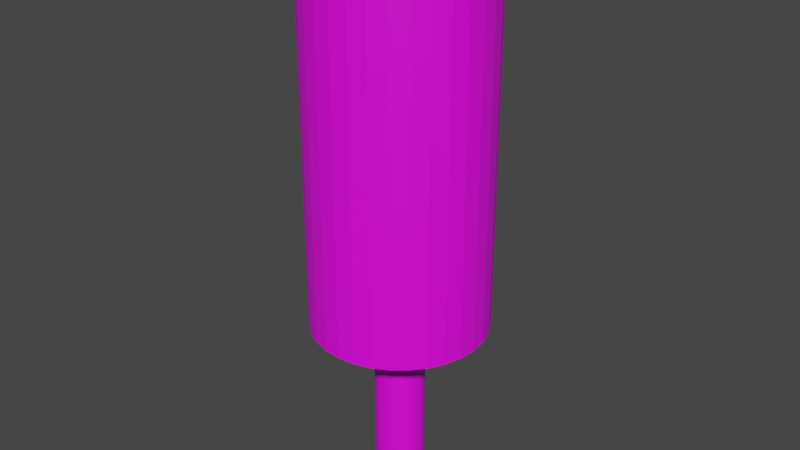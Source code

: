 # Source: PracticeDummyV1.blend  (saved by Blender 3.6.13; exported with 4.5.12 LTS)
import bpy
from mathutils import Matrix  # noqa: F401  (used for matrix-valued properties, if any)

bpy.ops.wm.read_factory_settings(use_empty=True)
scene = bpy.context.scene
scene.name = 'Scene'

# ---- collections
col_collection = bpy.data.collections.new('Collection'); scene.collection.children.link(col_collection)

# ---- images (referenced by path relative to the original .blend; pixels are not part of the script)
import os
ASSET_DIR = os.environ.get("B2B_ASSET_DIR", "")  # directory of the original .blend (textures are referenced by path, not embedded)
HERE = os.path.dirname(os.path.abspath(__file__))  # packed textures are extracted next to this script under _unpacked/

def load_image(name, relpath, width, height, colorspace="sRGB"):
    """Load a texture the original file referenced (path relative to the .blend, or extracted next to this script)."""
    p = next((c for c in (os.path.join(HERE, relpath), os.path.join(ASSET_DIR, relpath)) if relpath and os.path.exists(c)), "")
    if p:
        img = bpy.data.images.load(p, check_existing=True)
        img.name = name
    else:  # same state as the original file: an image datablock whose file is absent (Cycles renders it pink)
        img = bpy.data.images.new(name, width, height)
        img.source = "FILE"
        img.filepath = "//" + (relpath or name)
    img.colorspace_settings.name = colorspace
    return img
img_practicedummy = load_image('PracticeDummy', 'PracticeDummy.png', 1024, 1024, 'sRGB')

# ---- materials (node trees are filled in below, after node groups)
mat_material_002 = bpy.data.materials.new('Material.002')
mat_material_002.use_transparent_shadow = False

# ---- material node trees
mat_material_002.use_nodes = True; mat_material_002.node_tree.nodes.clear()
_N = mat_material_002.node_tree.nodes; _L = mat_material_002.node_tree.links
n0 = _N.new('ShaderNodeBsdfPrincipled'); n0.name = 'Principled BSDF'; n0.location = (10, 300)
n0.distribution = 'GGX'
n0.subsurface_method = 'RANDOM_WALK_SKIN'
n0.inputs[3].default_value = 1.45
n0.inputs[27].default_value = (0.0, 0.0, 0.0, 1.0)
n0.inputs[28].default_value = 1.0
n1 = _N.new('ShaderNodeOutputMaterial'); n1.name = 'Material Output'; n1.location = (300, 300)
n2 = _N.new('ShaderNodeTexImage'); n2.name = 'Image Texture'; n2.location = (-280, 280)
n2.image = img_practicedummy
_L.new(n0.outputs[0], n1.inputs[0])
_L.new(n2.outputs[0], n0.inputs[0])
n1.is_active_output = True

# ---- world
world_world = bpy.data.worlds.new('World'); scene.world = world_world
world_world.use_nodes = True; world_world.node_tree.nodes.clear()
_N = world_world.node_tree.nodes; _L = world_world.node_tree.links
n0 = _N.new('ShaderNodeOutputWorld'); n0.name = 'World Output'; n0.location = (300, 300)
n1 = _N.new('ShaderNodeBackground'); n1.name = 'Background'; n1.location = (10, 300)
n1.inputs[0].default_value = (0.05088, 0.05088, 0.05088, 1.0)
_L.new(n1.outputs[0], n0.inputs[0])
n0.is_active_output = True
world_world.color = (0.05088, 0.05088, 0.05088)
world_world.use_sun_shadow = False
world_world.sun_shadow_jitter_overblur = 0.0

# ---- meshes
me_cylinder = bpy.data.meshes.new('Cylinder')
me_cylinder.from_pydata([(0.0, 0.5192, -1.0), (0.0, 0.5192, 11.11), (0.1013, 0.5092, -1.0), (0.1013, 0.5092, 11.11), (0.1987, 0.4797, -1.0), (0.1987, 0.4797, 11.11), (0.2885, 0.4317, -1.0), (0.2885, 0.4317, 11.11), (0.3671, 0.3671, -1.0), (0.3671, 0.3671, 11.11), (0.4317, 0.2885, -1.0), (0.4317, 0.2885, 11.11), (0.4797, 0.1987, -1.0), (0.4797, 0.1987, 11.11), (0.5092, 0.1013, -1.0), (0.5092, 0.1013, 11.11), (0.5192, 0.0, -1.0), (0.5192, 0.0, 11.11), (0.5092, -0.1013, -1.0), (0.5092, -0.1013, 11.11), (0.4797, -0.1987, -1.0), (0.4797, -0.1987, 11.11), (0.4317, -0.2885, -1.0), (0.4317, -0.2885, 11.11), (0.3671, -0.3671, -1.0), (0.3671, -0.3671, 11.11), (0.2885, -0.4317, -1.0), (0.2885, -0.4317, 11.11), (0.1987, -0.4797, -1.0), (0.1987, -0.4797, 11.11), (0.1013, -0.5092, -1.0), (0.1013, -0.5092, 11.11), (0.0, -0.5192, -1.0), (0.0, -0.5192, 11.11), (-0.1013, -0.5092, -1.0), (-0.1013, -0.5092, 11.11), (-0.1987, -0.4797, -1.0), (-0.1987, -0.4797, 11.11), (-0.2885, -0.4317, -1.0), (-0.2885, -0.4317, 11.11), (-0.3671, -0.3671, -1.0), (-0.3671, -0.3671, 11.11), (-0.4317, -0.2885, -1.0), (-0.4317, -0.2885, 11.11), (-0.4797, -0.1987, -1.0), (-0.4797, -0.1987, 11.11), (-0.5092, -0.1013, -1.0), (-0.5092, -0.1013, 11.11), (-0.5192, 0.0, -1.0), (-0.5192, 0.0, 11.11), (-0.5092, 0.1013, -1.0), (-0.5092, 0.1013, 11.11), (-0.4797, 0.1987, -1.0), (-0.4797, 0.1987, 11.11), (-0.4317, 0.2885, -1.0), (-0.4317, 0.2885, 11.11), (-0.3671, 0.3671, -1.0), (-0.3671, 0.3671, 11.11), (-0.2885, 0.4317, -1.0), (-0.2885, 0.4317, 11.11), (-0.1987, 0.4797, -1.0), (-0.1987, 0.4797, 11.11), (-0.1013, 0.5092, -1.0), (-0.1013, 0.5092, 11.11), (0.0, 1.828, 2.937), (0.3566, 1.793, 2.937), (0.6994, 1.689, 2.937), (1.015, 1.52, 2.937), (1.292, 1.292, 2.937), (1.52, 1.015, 2.937), (1.689, 0.6994, 2.937), (1.793, 0.3566, 2.937), (1.828, 0.0, 2.937), (1.793, -0.3566, 2.937), (1.689, -0.6994, 2.937), (1.52, -1.015, 2.937), (1.292, -1.292, 2.937), (1.015, -1.52, 2.937), (0.6994, -1.689, 2.937), (0.3566, -1.793, 2.937), (0.0, -1.828, 2.937), (-0.3566, -1.793, 2.937), (-0.6994, -1.689, 2.937), (-1.015, -1.52, 2.937), (-1.292, -1.292, 2.937), (-1.52, -1.015, 2.937), (-1.689, -0.6994, 2.937), (-1.793, -0.3566, 2.937), (-1.828, 0.0, 2.937), (-1.793, 0.3566, 2.937), (-1.689, 0.6994, 2.937), (-1.52, 1.015, 2.937), (-1.292, 1.292, 2.937), (-1.015, 1.52, 2.937), (-0.6994, 1.689, 2.937), (-0.3566, 1.793, 2.937), (0.0, 1.828, 10.22), (0.3566, 1.793, 10.22), (0.6994, 1.689, 10.22), (1.015, 1.52, 10.22), (1.292, 1.292, 10.22), (1.52, 1.015, 10.22), (1.689, 0.6994, 10.22), (1.793, 0.3566, 10.22), (1.828, 0.0, 10.22), (1.793, -0.3566, 10.22), (1.689, -0.6994, 10.22), (1.52, -1.015, 10.22), (1.292, -1.292, 10.22), (1.015, -1.52, 10.22), (0.6994, -1.689, 10.22), (0.3566, -1.793, 10.22), (0.0, -1.828, 10.22), (-0.3566, -1.793, 10.22), (-0.6994, -1.689, 10.22), (-1.015, -1.52, 10.22), (-1.292, -1.292, 10.22), (-1.52, -1.015, 10.22), (-1.689, -0.6994, 10.22), (-1.793, -0.3566, 10.22), (-1.828, 0.0, 10.22), (-1.793, 0.3566, 10.22), (-1.689, 0.6994, 10.22), (-1.52, 1.015, 10.22), (-1.292, 1.292, 10.22), (-1.015, 1.52, 10.22), (-0.6994, 1.689, 10.22), (-0.3566, 1.793, 10.22), (0.0, 1.0, 10.22), (0.1951, 0.9808, 10.22), (0.3827, 0.9239, 10.22), (0.5556, 0.8315, 10.22), (0.7071, 0.7071, 10.22), (0.8315, 0.5556, 10.22), (0.9239, 0.3827, 10.22), (0.9808, 0.1951, 10.22), (1.0, 0.0, 10.22), (0.9808, -0.1951, 10.22), (0.9239, -0.3827, 10.22), (0.8315, -0.5556, 10.22), (0.7071, -0.7071, 10.22), (0.5556, -0.8315, 10.22), (0.3827, -0.9239, 10.22), (0.1951, -0.9808, 10.22), (0.0, -1.0, 10.22), (-0.1951, -0.9808, 10.22), (-0.3827, -0.9239, 10.22), (-0.5556, -0.8315, 10.22), (-0.7071, -0.7071, 10.22), (-0.8315, -0.5556, 10.22), (-0.9239, -0.3827, 10.22), (-0.9808, -0.1951, 10.22), (-1.0, 0.0, 10.22), (-0.9808, 0.1951, 10.22), (-0.9239, 0.3827, 10.22), (-0.8315, 0.5556, 10.22), (-0.7071, 0.7071, 10.22), (-0.5556, 0.8315, 10.22), (-0.3827, 0.9239, 10.22), (-0.1951, 0.9808, 10.22), (0.0, 0.5192, 10.22), (0.1013, 0.5092, 10.22), (0.1987, 0.4797, 10.22), (0.2885, 0.4317, 10.22), (0.3671, 0.3671, 10.22), (0.4317, 0.2885, 10.22), (0.4797, 0.1987, 10.22), (0.5092, 0.1013, 10.22), (0.5192, 0.0, 10.22), (0.5092, -0.1013, 10.22), (0.4797, -0.1987, 10.22), (0.4317, -0.2885, 10.22), (0.3671, -0.3671, 10.22), (0.2885, -0.4317, 10.22), (0.1987, -0.4797, 10.22), (0.1013, -0.5092, 10.22), (0.0, -0.5192, 10.22), (-0.1013, -0.5092, 10.22), (-0.1987, -0.4797, 10.22), (-0.2885, -0.4317, 10.22), (-0.3671, -0.3671, 10.22), (-0.4317, -0.2885, 10.22), (-0.4797, -0.1987, 10.22), (-0.5092, -0.1013, 10.22), (-0.5192, 0.0, 10.22), (-0.5092, 0.1013, 10.22), (-0.4797, 0.1987, 10.22), (-0.4317, 0.2885, 10.22), (-0.3671, 0.3671, 10.22), (-0.2885, 0.4317, 10.22), (-0.1987, 0.4797, 10.22), (-0.1013, 0.5092, 10.22), (0.1013, 0.5092, 2.913), (0.1987, 0.4797, 2.913), (0.2885, 0.4317, 2.913), (0.3671, 0.3671, 2.913), (0.4317, 0.2885, 2.913), (0.4797, 0.1987, 2.913), (0.5092, 0.1013, 2.913), (0.5192, 0.0, 2.913), (0.5092, -0.1013, 2.913), (0.4797, -0.1987, 2.913), (0.4317, -0.2885, 2.913), (0.3671, -0.3671, 2.913), (0.2885, -0.4317, 2.913), (0.1987, -0.4797, 2.913), (0.1013, -0.5092, 2.913), (0.0, -0.5192, 2.913), (-0.1013, -0.5092, 2.913), (-0.1987, -0.4797, 2.913), (-0.2885, -0.4317, 2.913), (-0.3671, -0.3671, 2.913), (-0.4317, -0.2885, 2.913), (-0.4797, -0.1987, 2.913), (-0.5092, -0.1013, 2.913), (-0.5192, 0.0, 2.913), (-0.5092, 0.1013, 2.913), (-0.4797, 0.1987, 2.913), (-0.4317, 0.2885, 2.913), (-0.3671, 0.3671, 2.913), (-0.2885, 0.4317, 2.913), (-0.1987, 0.4797, 2.913), (-0.1013, 0.5092, 2.913), (0.0, 0.5192, 2.913)], [], [(160, 1, 3, 161), (161, 3, 5, 162), (162, 5, 7, 163), (163, 7, 9, 164), (164, 9, 11, 165), (165, 11, 13, 166), (166, 13, 15, 167), (167, 15, 17, 168), (168, 17, 19, 169), (169, 19, 21, 170), (170, 21, 23, 171), (171, 23, 25, 172), (172, 25, 27, 173), (173, 27, 29, 174), (174, 29, 31, 175), (175, 31, 33, 176), (176, 33, 35, 177), (177, 35, 37, 178), (178, 37, 39, 179), (179, 39, 41, 180), (180, 41, 43, 181), (181, 43, 45, 182), (182, 45, 47, 183), (183, 47, 49, 184), (184, 49, 51, 185), (185, 51, 53, 186), (186, 53, 55, 187), (187, 55, 57, 188), (188, 57, 59, 189), (189, 59, 61, 190), (3, 1, 63, 61, 59, 57, 55, 53, 51, 49, 47, 45, 43, 41, 39, 37, 35, 33, 31, 29, 27, 25, 23, 21, 19, 17, 15, 13, 11, 9, 7, 5), (190, 61, 63, 191), (191, 63, 1, 160), (0, 2, 4, 6, 8, 10, 12, 14, 16, 18, 20, 22, 24, 26, 28, 30, 32, 34, 36, 38, 40, 42, 44, 46, 48, 50, 52, 54, 56, 58, 60, 62), (222, 95, 64, 223), (221, 94, 95, 222), (220, 93, 94, 221), (219, 92, 93, 220), (218, 91, 92, 219), (217, 90, 91, 218), (216, 89, 90, 217), (215, 88, 89, 216), (214, 87, 88, 215), (213, 86, 87, 214), (212, 85, 86, 213), (211, 84, 85, 212), (210, 83, 84, 211), (209, 82, 83, 210), (208, 81, 82, 209), (207, 80, 81, 208), (206, 79, 80, 207), (205, 78, 79, 206), (204, 77, 78, 205), (203, 76, 77, 204), (202, 75, 76, 203), (201, 74, 75, 202), (200, 73, 74, 201), (199, 72, 73, 200), (198, 71, 72, 199), (197, 70, 71, 198), (196, 69, 70, 197), (195, 68, 69, 196), (194, 67, 68, 195), (193, 66, 67, 194), (192, 65, 66, 193), (223, 64, 65, 192), (95, 127, 96, 64), (94, 126, 127, 95), (93, 125, 126, 94), (92, 124, 125, 93), (91, 123, 124, 92), (90, 122, 123, 91), (89, 121, 122, 90), (88, 120, 121, 89), (87, 119, 120, 88), (86, 118, 119, 87), (85, 117, 118, 86), (84, 116, 117, 85), (83, 115, 116, 84), (82, 114, 115, 83), (81, 113, 114, 82), (80, 112, 113, 81), (79, 111, 112, 80), (78, 110, 111, 79), (77, 109, 110, 78), (76, 108, 109, 77), (75, 107, 108, 76), (74, 106, 107, 75), (73, 105, 106, 74), (72, 104, 105, 73), (71, 103, 104, 72), (70, 102, 103, 71), (69, 101, 102, 70), (68, 100, 101, 69), (67, 99, 100, 68), (66, 98, 99, 67), (65, 97, 98, 66), (64, 96, 97, 65), (127, 159, 128, 96), (126, 158, 159, 127), (125, 157, 158, 126), (124, 156, 157, 125), (123, 155, 156, 124), (122, 154, 155, 123), (121, 153, 154, 122), (120, 152, 153, 121), (119, 151, 152, 120), (118, 150, 151, 119), (117, 149, 150, 118), (116, 148, 149, 117), (115, 147, 148, 116), (114, 146, 147, 115), (113, 145, 146, 114), (112, 144, 145, 113), (111, 143, 144, 112), (110, 142, 143, 111), (109, 141, 142, 110), (108, 140, 141, 109), (107, 139, 140, 108), (106, 138, 139, 107), (105, 137, 138, 106), (104, 136, 137, 105), (103, 135, 136, 104), (102, 134, 135, 103), (101, 133, 134, 102), (100, 132, 133, 101), (99, 131, 132, 100), (98, 130, 131, 99), (97, 129, 130, 98), (96, 128, 129, 97), (159, 191, 160, 128), (158, 190, 191, 159), (157, 189, 190, 158), (156, 188, 189, 157), (155, 187, 188, 156), (154, 186, 187, 155), (153, 185, 186, 154), (152, 184, 185, 153), (151, 183, 184, 152), (150, 182, 183, 151), (149, 181, 182, 150), (148, 180, 181, 149), (147, 179, 180, 148), (146, 178, 179, 147), (145, 177, 178, 146), (144, 176, 177, 145), (143, 175, 176, 144), (142, 174, 175, 143), (141, 173, 174, 142), (140, 172, 173, 141), (139, 171, 172, 140), (138, 170, 171, 139), (137, 169, 170, 138), (136, 168, 169, 137), (135, 167, 168, 136), (134, 166, 167, 135), (133, 165, 166, 134), (132, 164, 165, 133), (131, 163, 164, 132), (130, 162, 163, 131), (129, 161, 162, 130), (128, 160, 161, 129), (0, 223, 192, 2), (2, 192, 193, 4), (4, 193, 194, 6), (6, 194, 195, 8), (8, 195, 196, 10), (10, 196, 197, 12), (12, 197, 198, 14), (14, 198, 199, 16), (16, 199, 200, 18), (18, 200, 201, 20), (20, 201, 202, 22), (22, 202, 203, 24), (24, 203, 204, 26), (26, 204, 205, 28), (28, 205, 206, 30), (30, 206, 207, 32), (32, 207, 208, 34), (34, 208, 209, 36), (36, 209, 210, 38), (38, 210, 211, 40), (40, 211, 212, 42), (42, 212, 213, 44), (44, 213, 214, 46), (46, 214, 215, 48), (48, 215, 216, 50), (50, 216, 217, 52), (52, 217, 218, 54), (54, 218, 219, 56), (56, 219, 220, 58), (58, 220, 221, 60), (60, 221, 222, 62), (62, 222, 223, 0)])
_uv = me_cylinder.uv_layers.new(name='UVMap')
_uv.uv.foreach_set('vector', [1.0, 0.9629, 1.0, 1.0, 0.9688, 1.0, 0.9688, 0.9629, 0.9688, 0.9629, 0.9688, 1.0, 0.9375, 1.0, 0.9375, 0.9629, 0.9375, 0.9629, 0.9375, 1.0, 0.9062, 1.0, 0.9062, 0.9629, 0.9062, 0.9629, 0.9062, 1.0, 0.875, 1.0, 0.875, 0.9629, 0.875, 0.9629, 0.875, 1.0, 0.8438, 1.0, 0.8438, 0.9629, 0.8438, 0.9629, 0.8438, 1.0, 0.8125, 1.0, 0.8125, 0.9629, 0.8125, 0.9629, 0.8125, 1.0, 0.7812, 1.0, 0.7812, 0.9629, 0.7812, 0.9629, 0.7812, 1.0, 0.75, 1.0, 0.75, 0.9629, 0.75, 0.9629, 0.75, 1.0, 0.7188, 1.0, 0.7188, 0.9629, 0.7188, 0.9629, 0.7188, 1.0, 0.6875, 1.0, 0.6875, 0.9629, 0.6875, 0.9629, 0.6875, 1.0, 0.6562, 1.0, 0.6562, 0.9629, 0.6562, 0.9629, 0.6562, 1.0, 0.625, 1.0, 0.625, 0.9629, 0.625, 0.9629, 0.625, 1.0, 0.5938, 1.0, 0.5938, 0.9629, 0.5938, 0.9629, 0.5938, 1.0, 0.5625, 1.0, 0.5625, 0.9629, 0.5625, 0.9629, 0.5625, 1.0, 0.5312, 1.0, 0.5312, 0.9629, 0.5312, 0.9629, 0.5312, 1.0, 0.5, 1.0, 0.5, 0.9629, 0.5, 0.9629, 0.5, 1.0, 0.4688, 1.0, 0.4688, 0.9629, 0.4688, 0.9629, 0.4688, 1.0, 0.4375, 1.0, 0.4375, 0.9629, 0.4375, 0.9629, 0.4375, 1.0, 0.4062, 1.0, 0.4062, 0.9629, 0.4062, 0.9629, 0.4062, 1.0, 0.375, 1.0, 0.375, 0.9629, 0.375, 0.9629, 0.375, 1.0, 0.3438, 1.0, 0.3438, 0.9629, 0.3438, 0.9629, 0.3438, 1.0, 0.3125, 1.0, 0.3125, 0.9629, 0.3125, 0.9629, 0.3125, 1.0, 0.2812, 1.0, 0.2812, 0.9629, 0.2812, 0.9629, 0.2812, 1.0, 0.25, 1.0, 0.25, 0.9629, 0.25, 0.9629, 0.25, 1.0, 0.2188, 1.0, 0.2188, 0.9629, 0.2188, 0.9629, 0.2188, 1.0, 0.1875, 1.0, 0.1875, 0.9629, 0.1875, 0.9629, 0.1875, 1.0, 0.1562, 1.0, 0.1562, 0.9629, 0.1562, 0.9629, 0.1562, 1.0, 0.125, 1.0, 0.125, 0.9629, 0.125, 0.9629, 0.125, 1.0, 0.09375, 1.0, 0.09375, 0.9629, 0.09375, 0.9629, 0.09375, 1.0, 0.0625, 1.0, 0.0625, 0.9629, 0.2968, 0.4854, 0.25, 0.49, 0.2032, 0.4854, 0.1582, 0.4717, 0.1167, 0.4496, 0.08029, 0.4197, 0.05045, 0.3833, 0.02827, 0.3418, 0.01461, 0.2968, 0.01, 0.25, 0.01461, 0.2032, 0.02827, 0.1582, 0.05045, 0.1167, 0.08029, 0.08029, 0.1167, 0.05045, 0.1582, 0.02827, 0.2032, 0.01461, 0.25, 0.01, 0.2968, 0.01461, 0.3418, 0.02827, 0.3833, 0.05045, 0.4197, 0.08029, 0.4496, 0.1167, 0.4717, 0.1582, 0.4854, 0.2032, 0.49, 0.25, 0.4854, 0.2968, 0.4717, 0.3418, 0.4496, 0.3833, 0.4197, 0.4197, 0.3833, 0.4496, 0.3418, 0.4717, 0.0625, 0.9629, 0.0625, 1.0, 0.03125, 1.0, 0.03125, 0.9629, 0.03125, 0.9629, 0.03125, 1.0, 0.0, 1.0, 0.0, 0.9629, 0.75, 0.49, 0.7968, 0.4854, 0.8418, 0.4717, 0.8833, 0.4496, 0.9197, 0.4197, 0.9496, 0.3833, 0.9717, 0.3418, 0.9854, 0.2968, 0.99, 0.25, 0.9854, 0.2032, 0.9717, 0.1582, 0.9496, 0.1167, 0.9197, 0.08029, 0.8833, 0.05045, 0.8418, 0.02827, 0.7968, 0.01461, 0.75, 0.01, 0.7032, 0.01461, 0.6582, 0.02827, 0.6167, 0.05045, 0.5803, 0.08029, 0.5504, 0.1167, 0.5283, 0.1582, 0.5146, 0.2032, 0.51, 0.25, 0.5146, 0.2968, 0.5283, 0.3418, 0.5504, 0.3833, 0.5803, 0.4197, 0.6167, 0.4496, 0.6582, 0.4717, 0.7032, 0.4854, 0.03125, 0.6615, 0.03125, 0.6625, 0.0, 0.6625, 0.0, 0.6615, 0.0625, 0.6615, 0.0625, 0.6625, 0.03125, 0.6625, 0.03125, 0.6615, 0.09375, 0.6615, 0.09375, 0.6625, 0.0625, 0.6625, 0.0625, 0.6615, 0.125, 0.6615, 0.125, 0.6625, 0.09375, 0.6625, 0.09375, 0.6615, 0.1562, 0.6615, 0.1562, 0.6625, 0.125, 0.6625, 0.125, 0.6615, 0.1875, 0.6615, 0.1875, 0.6625, 0.1562, 0.6625, 0.1562, 0.6615, 0.2188, 0.6615, 0.2188, 0.6625, 0.1875, 0.6625, 0.1875, 0.6615, 0.25, 0.6615, 0.25, 0.6625, 0.2188, 0.6625, 0.2188, 0.6615, 0.2812, 0.6615, 0.2812, 0.6625, 0.25, 0.6625, 0.25, 0.6615, 0.3125, 0.6615, 0.3125, 0.6625, 0.2812, 0.6625, 0.2812, 0.6615, 0.3438, 0.6615, 0.3438, 0.6625, 0.3125, 0.6625, 0.3125, 0.6615, 0.375, 0.6615, 0.375, 0.6625, 0.3438, 0.6625, 0.3438, 0.6615, 0.4062, 0.6615, 0.4062, 0.6625, 0.375, 0.6625, 0.375, 0.6615, 0.4375, 0.6615, 0.4375, 0.6625, 0.4062, 0.6625, 0.4062, 0.6615, 0.4688, 0.6615, 0.4688, 0.6625, 0.4375, 0.6625, 0.4375, 0.6615, 0.5, 0.6615, 0.5, 0.6625, 0.4688, 0.6625, 0.4688, 0.6615, 0.5312, 0.6615, 0.5312, 0.6625, 0.5, 0.6625, 0.5, 0.6615, 0.5625, 0.6615, 0.5625, 0.6625, 0.5312, 0.6625, 0.5312, 0.6615, 0.5938, 0.6615, 0.5938, 0.6625, 0.5625, 0.6625, 0.5625, 0.6615, 0.625, 0.6615, 0.625, 0.6625, 0.5938, 0.6625, 0.5938, 0.6615, 0.6562, 0.6615, 0.6562, 0.6625, 0.625, 0.6625, 0.625, 0.6615, 0.6875, 0.6615, 0.6875, 0.6625, 0.6562, 0.6625, 0.6562, 0.6615, 0.7188, 0.6615, 0.7188, 0.6625, 0.6875, 0.6625, 0.6875, 0.6615, 0.75, 0.6615, 0.75, 0.6625, 0.7188, 0.6625, 0.7188, 0.6615, 0.7812, 0.6615, 0.7812, 0.6625, 0.75, 0.6625, 0.75, 0.6615, 0.8125, 0.6615, 0.8125, 0.6625, 0.7812, 0.6625, 0.7812, 0.6615, 0.8438, 0.6615, 0.8438, 0.6625, 0.8125, 0.6625, 0.8125, 0.6615, 0.875, 0.6615, 0.875, 0.6625, 0.8438, 0.6625, 0.8438, 0.6615, 0.9062, 0.6615, 0.9062, 0.6625, 0.875, 0.6625, 0.875, 0.6615, 0.9375, 0.6615, 0.9375, 0.6625, 0.9062, 0.6625, 0.9062, 0.6615, 0.9688, 0.6615, 0.9688, 0.6625, 0.9375, 0.6625, 0.9375, 0.6615, 1.0, 0.6615, 1.0, 0.6625, 0.9688, 0.6625, 0.9688, 0.6615, 0.03125, 0.6625, 0.03125, 0.9629, 0.0, 0.9629, 0.0, 0.6625, 0.0625, 0.6625, 0.0625, 0.9629, 0.03125, 0.9629, 0.03125, 0.6625, 0.09375, 0.6625, 0.09375, 0.9629, 0.0625, 0.9629, 0.0625, 0.6625, 0.125, 0.6625, 0.125, 0.9629, 0.09375, 0.9629, 0.09375, 0.6625, 0.1562, 0.6625, 0.1562, 0.9629, 0.125, 0.9629, 0.125, 0.6625, 0.1875, 0.6625, 0.1875, 0.9629, 0.1562, 0.9629, 0.1562, 0.6625, 0.2188, 0.6625, 0.2188, 0.9629, 0.1875, 0.9629, 0.1875, 0.6625, 0.25, 0.6625, 0.25, 0.9629, 0.2188, 0.9629, 0.2188, 0.6625, 0.2812, 0.6625, 0.2812, 0.9629, 0.25, 0.9629, 0.25, 0.6625, 0.3125, 0.6625, 0.3125, 0.9629, 0.2812, 0.9629, 0.2812, 0.6625, 0.3438, 0.6625, 0.3438, 0.9629, 0.3125, 0.9629, 0.3125, 0.6625, 0.375, 0.6625, 0.375, 0.9629, 0.3438, 0.9629, 0.3438, 0.6625, 0.4062, 0.6625, 0.4062, 0.9629, 0.375, 0.9629, 0.375, 0.6625, 0.4375, 0.6625, 0.4375, 0.9629, 0.4062, 0.9629, 0.4062, 0.6625, 0.4688, 0.6625, 0.4688, 0.9629, 0.4375, 0.9629, 0.4375, 0.6625, 0.5, 0.6625, 0.5, 0.9629, 0.4688, 0.9629, 0.4688, 0.6625, 0.5312, 0.6625, 0.5312, 0.9629, 0.5, 0.9629, 0.5, 0.6625, 0.5625, 0.6625, 0.5625, 0.9629, 0.5312, 0.9629, 0.5312, 0.6625, 0.5938, 0.6625, 0.5938, 0.9629, 0.5625, 0.9629, 0.5625, 0.6625, 0.625, 0.6625, 0.625, 0.9629, 0.5938, 0.9629, 0.5938, 0.6625, 0.6562, 0.6625, 0.6562, 0.9629, 0.625, 0.9629, 0.625, 0.6625, 0.6875, 0.6625, 0.6875, 0.9629, 0.6562, 0.9629, 0.6562, 0.6625, 0.7188, 0.6625, 0.7188, 0.9629, 0.6875, 0.9629, 0.6875, 0.6625, 0.75, 0.6625, 0.75, 0.9629, 0.7188, 0.9629, 0.7188, 0.6625, 0.7812, 0.6625, 0.7812, 0.9629, 0.75, 0.9629, 0.75, 0.6625, 0.8125, 0.6625, 0.8125, 0.9629, 0.7812, 0.9629, 0.7812, 0.6625, 0.8438, 0.6625, 0.8438, 0.9629, 0.8125, 0.9629, 0.8125, 0.6625, 0.875, 0.6625, 0.875, 0.9629, 0.8438, 0.9629, 0.8438, 0.6625, 0.9062, 0.6625, 0.9062, 0.9629, 0.875, 0.9629, 0.875, 0.6625, 0.9375, 0.6625, 0.9375, 0.9629, 0.9062, 0.9629, 0.9062, 0.6625, 0.9688, 0.6625, 0.9688, 0.9629, 0.9375, 0.9629, 0.9375, 0.6625, 1.0, 0.6625, 1.0, 0.9629, 0.9688, 0.9629, 0.9688, 0.6625, 0.03125, 0.9629, 0.03125, 0.9629, 0.0, 0.9629, 0.0, 0.9629, 0.0625, 0.9629, 0.0625, 0.9629, 0.03125, 0.9629, 0.03125, 0.9629, 0.09375, 0.9629, 0.09375, 0.9629, 0.0625, 0.9629, 0.0625, 0.9629, 0.125, 0.9629, 0.125, 0.9629, 0.09375, 0.9629, 0.09375, 0.9629, 0.1562, 0.9629, 0.1562, 0.9629, 0.125, 0.9629, 0.125, 0.9629, 0.1875, 0.9629, 0.1875, 0.9629, 0.1562, 0.9629, 0.1562, 0.9629, 0.2188, 0.9629, 0.2188, 0.9629, 0.1875, 0.9629, 0.1875, 0.9629, 0.25, 0.9629, 0.25, 0.9629, 0.2188, 0.9629, 0.2188, 0.9629, 0.2812, 0.9629, 0.2812, 0.9629, 0.25, 0.9629, 0.25, 0.9629, 0.3125, 0.9629, 0.3125, 0.9629, 0.2812, 0.9629, 0.2812, 0.9629, 0.3438, 0.9629, 0.3438, 0.9629, 0.3125, 0.9629, 0.3125, 0.9629, 0.375, 0.9629, 0.375, 0.9629, 0.3438, 0.9629, 0.3438, 0.9629, 0.4062, 0.9629, 0.4062, 0.9629, 0.375, 0.9629, 0.375, 0.9629, 0.4375, 0.9629, 0.4375, 0.9629, 0.4062, 0.9629, 0.4062, 0.9629, 0.4688, 0.9629, 0.4688, 0.9629, 0.4375, 0.9629, 0.4375, 0.9629, 0.5, 0.9629, 0.5, 0.9629, 0.4688, 0.9629, 0.4688, 0.9629, 0.5312, 0.9629, 0.5312, 0.9629, 0.5, 0.9629, 0.5, 0.9629, 0.5625, 0.9629, 0.5625, 0.9629, 0.5312, 0.9629, 0.5312, 0.9629, 0.5938, 0.9629, 0.5938, 0.9629, 0.5625, 0.9629, 0.5625, 0.9629, 0.625, 0.9629, 0.625, 0.9629, 0.5938, 0.9629, 0.5938, 0.9629, 0.6562, 0.9629, 0.6562, 0.9629, 0.625, 0.9629, 0.625, 0.9629, 0.6875, 0.9629, 0.6875, 0.9629, 0.6562, 0.9629, 0.6562, 0.9629, 0.7188, 0.9629, 0.7188, 0.9629, 0.6875, 0.9629, 0.6875, 0.9629, 0.75, 0.9629, 0.75, 0.9629, 0.7188, 0.9629, 0.7188, 0.9629, 0.7812, 0.9629, 0.7812, 0.9629, 0.75, 0.9629, 0.75, 0.9629, 0.8125, 0.9629, 0.8125, 0.9629, 0.7812, 0.9629, 0.7812, 0.9629, 0.8438, 0.9629, 0.8438, 0.9629, 0.8125, 0.9629, 0.8125, 0.9629, 0.875, 0.9629, 0.875, 0.9629, 0.8438, 0.9629, 0.8438, 0.9629, 0.9062, 0.9629, 0.9062, 0.9629, 0.875, 0.9629, 0.875, 0.9629, 0.9375, 0.9629, 0.9375, 0.9629, 0.9062, 0.9629, 0.9062, 0.9629, 0.9688, 0.9629, 0.9688, 0.9629, 0.9375, 0.9629, 0.9375, 0.9629, 1.0, 0.9629, 1.0, 0.9629, 0.9688, 0.9629, 0.9688, 0.9629, 0.03125, 0.9629, 0.03125, 0.9629, 0.0, 0.9629, 0.0, 0.9629, 0.0625, 0.9629, 0.0625, 0.9629, 0.03125, 0.9629, 0.03125, 0.9629, 0.09375, 0.9629, 0.09375, 0.9629, 0.0625, 0.9629, 0.0625, 0.9629, 0.125, 0.9629, 0.125, 0.9629, 0.09375, 0.9629, 0.09375, 0.9629, 0.1562, 0.9629, 0.1562, 0.9629, 0.125, 0.9629, 0.125, 0.9629, 0.1875, 0.9629, 0.1875, 0.9629, 0.1562, 0.9629, 0.1562, 0.9629, 0.2188, 0.9629, 0.2188, 0.9629, 0.1875, 0.9629, 0.1875, 0.9629, 0.25, 0.9629, 0.25, 0.9629, 0.2188, 0.9629, 0.2188, 0.9629, 0.2812, 0.9629, 0.2812, 0.9629, 0.25, 0.9629, 0.25, 0.9629, 0.3125, 0.9629, 0.3125, 0.9629, 0.2812, 0.9629, 0.2812, 0.9629, 0.3438, 0.9629, 0.3438, 0.9629, 0.3125, 0.9629, 0.3125, 0.9629, 0.375, 0.9629, 0.375, 0.9629, 0.3438, 0.9629, 0.3438, 0.9629, 0.4062, 0.9629, 0.4062, 0.9629, 0.375, 0.9629, 0.375, 0.9629, 0.4375, 0.9629, 0.4375, 0.9629, 0.4062, 0.9629, 0.4062, 0.9629, 0.4688, 0.9629, 0.4688, 0.9629, 0.4375, 0.9629, 0.4375, 0.9629, 0.5, 0.9629, 0.5, 0.9629, 0.4688, 0.9629, 0.4688, 0.9629, 0.5312, 0.9629, 0.5312, 0.9629, 0.5, 0.9629, 0.5, 0.9629, 0.5625, 0.9629, 0.5625, 0.9629, 0.5312, 0.9629, 0.5312, 0.9629, 0.5938, 0.9629, 0.5938, 0.9629, 0.5625, 0.9629, 0.5625, 0.9629, 0.625, 0.9629, 0.625, 0.9629, 0.5938, 0.9629, 0.5938, 0.9629, 0.6562, 0.9629, 0.6562, 0.9629, 0.625, 0.9629, 0.625, 0.9629, 0.6875, 0.9629, 0.6875, 0.9629, 0.6562, 0.9629, 0.6562, 0.9629, 0.7188, 0.9629, 0.7188, 0.9629, 0.6875, 0.9629, 0.6875, 0.9629, 0.75, 0.9629, 0.75, 0.9629, 0.7188, 0.9629, 0.7188, 0.9629, 0.7812, 0.9629, 0.7812, 0.9629, 0.75, 0.9629, 0.75, 0.9629, 0.8125, 0.9629, 0.8125, 0.9629, 0.7812, 0.9629, 0.7812, 0.9629, 0.8438, 0.9629, 0.8438, 0.9629, 0.8125, 0.9629, 0.8125, 0.9629, 0.875, 0.9629, 0.875, 0.9629, 0.8438, 0.9629, 0.8438, 0.9629, 0.9062, 0.9629, 0.9062, 0.9629, 0.875, 0.9629, 0.875, 0.9629, 0.9375, 0.9629, 0.9375, 0.9629, 0.9062, 0.9629, 0.9062, 0.9629, 0.9688, 0.9629, 0.9688, 0.9629, 0.9375, 0.9629, 0.9375, 0.9629, 1.0, 0.9629, 1.0, 0.9629, 0.9688, 0.9629, 0.9688, 0.9629, 1.0, 0.5, 1.0, 0.6615, 0.9688, 0.6615, 0.9688, 0.5, 0.9688, 0.5, 0.9688, 0.6615, 0.9375, 0.6615, 0.9375, 0.5, 0.9375, 0.5, 0.9375, 0.6615, 0.9062, 0.6615, 0.9062, 0.5, 0.9062, 0.5, 0.9062, 0.6615, 0.875, 0.6615, 0.875, 0.5, 0.875, 0.5, 0.875, 0.6615, 0.8438, 0.6615, 0.8438, 0.5, 0.8438, 0.5, 0.8438, 0.6615, 0.8125, 0.6615, 0.8125, 0.5, 0.8125, 0.5, 0.8125, 0.6615, 0.7812, 0.6615, 0.7812, 0.5, 0.7812, 0.5, 0.7812, 0.6615, 0.75, 0.6615, 0.75, 0.5, 0.75, 0.5, 0.75, 0.6615, 0.7188, 0.6615, 0.7188, 0.5, 0.7188, 0.5, 0.7188, 0.6615, 0.6875, 0.6615, 0.6875, 0.5, 0.6875, 0.5, 0.6875, 0.6615, 0.6562, 0.6615, 0.6562, 0.5, 0.6562, 0.5, 0.6562, 0.6615, 0.625, 0.6615, 0.625, 0.5, 0.625, 0.5, 0.625, 0.6615, 0.5938, 0.6615, 0.5938, 0.5, 0.5938, 0.5, 0.5938, 0.6615, 0.5625, 0.6615, 0.5625, 0.5, 0.5625, 0.5, 0.5625, 0.6615, 0.5312, 0.6615, 0.5312, 0.5, 0.5312, 0.5, 0.5312, 0.6615, 0.5, 0.6615, 0.5, 0.5, 0.5, 0.5, 0.5, 0.6615, 0.4688, 0.6615, 0.4688, 0.5, 0.4688, 0.5, 0.4688, 0.6615, 0.4375, 0.6615, 0.4375, 0.5, 0.4375, 0.5, 0.4375, 0.6615, 0.4062, 0.6615, 0.4062, 0.5, 0.4062, 0.5, 0.4062, 0.6615, 0.375, 0.6615, 0.375, 0.5, 0.375, 0.5, 0.375, 0.6615, 0.3438, 0.6615, 0.3438, 0.5, 0.3438, 0.5, 0.3438, 0.6615, 0.3125, 0.6615, 0.3125, 0.5, 0.3125, 0.5, 0.3125, 0.6615, 0.2812, 0.6615, 0.2812, 0.5, 0.2812, 0.5, 0.2812, 0.6615, 0.25, 0.6615, 0.25, 0.5, 0.25, 0.5, 0.25, 0.6615, 0.2188, 0.6615, 0.2188, 0.5, 0.2188, 0.5, 0.2188, 0.6615, 0.1875, 0.6615, 0.1875, 0.5, 0.1875, 0.5, 0.1875, 0.6615, 0.1562, 0.6615, 0.1562, 0.5, 0.1562, 0.5, 0.1562, 0.6615, 0.125, 0.6615, 0.125, 0.5, 0.125, 0.5, 0.125, 0.6615, 0.09375, 0.6615, 0.09375, 0.5, 0.09375, 0.5, 0.09375, 0.6615, 0.0625, 0.6615, 0.0625, 0.5, 0.0625, 0.5, 0.0625, 0.6615, 0.03125, 0.6615, 0.03125, 0.5, 0.03125, 0.5, 0.03125, 0.6615, 0.0, 0.6615, 0.0, 0.5])
me_cylinder.materials.append(mat_material_002)
me_cylinder.update()

# ---- objects
ob_cylinder = bpy.data.objects.new('Cylinder', me_cylinder)

# ---- transforms, parenting, visibility, modifiers, constraints
ob_cylinder.location = (0.0, 0.0, 0.0)
ob_cylinder.scale = (5.0, 5.0, 5.0)

# ---- collection membership
col_collection.objects.link(ob_cylinder)

# ---- scene / render settings (as saved in the file)
scene.frame_start = 1; scene.frame_end = 250; scene.frame_set(1)
scene.render.engine = 'BLENDER_EEVEE_NEXT'
scene.cycles.sampling_pattern = 'TABULATED_SOBOL'
scene.view_settings.view_transform = 'Filmic'
bpy.context.view_layer.update()

# ---- added for rendering (the .blend has no active camera and no usable light): camera, sun
cam_auto = bpy.data.cameras.new('AutoCamera')
cam_auto.lens = 50.0
cam_auto.sensor_width = 36.0
cam_auto.clip_end = 1069.32
ob_auto_camera = bpy.data.objects.new('AutoCamera', cam_auto)
scene.collection.objects.link(ob_auto_camera)
ob_auto_camera.location = (60.9302, -73.1163, 74.0293)
ob_auto_camera.rotation_euler = (1.09748, -7.21219e-08, 0.694738)
scene.camera = ob_auto_camera
light_auto_sun = bpy.data.lights.new('AutoSun', 'SUN')
light_auto_sun.energy = 3.0
light_auto_sun.angle = 0.0523599
ob_auto_sun = bpy.data.objects.new('AutoSun', light_auto_sun)
scene.collection.objects.link(ob_auto_sun)
ob_auto_sun.rotation_euler = (0.872665, 0.174533, 0.523599)
bpy.context.view_layer.update()
